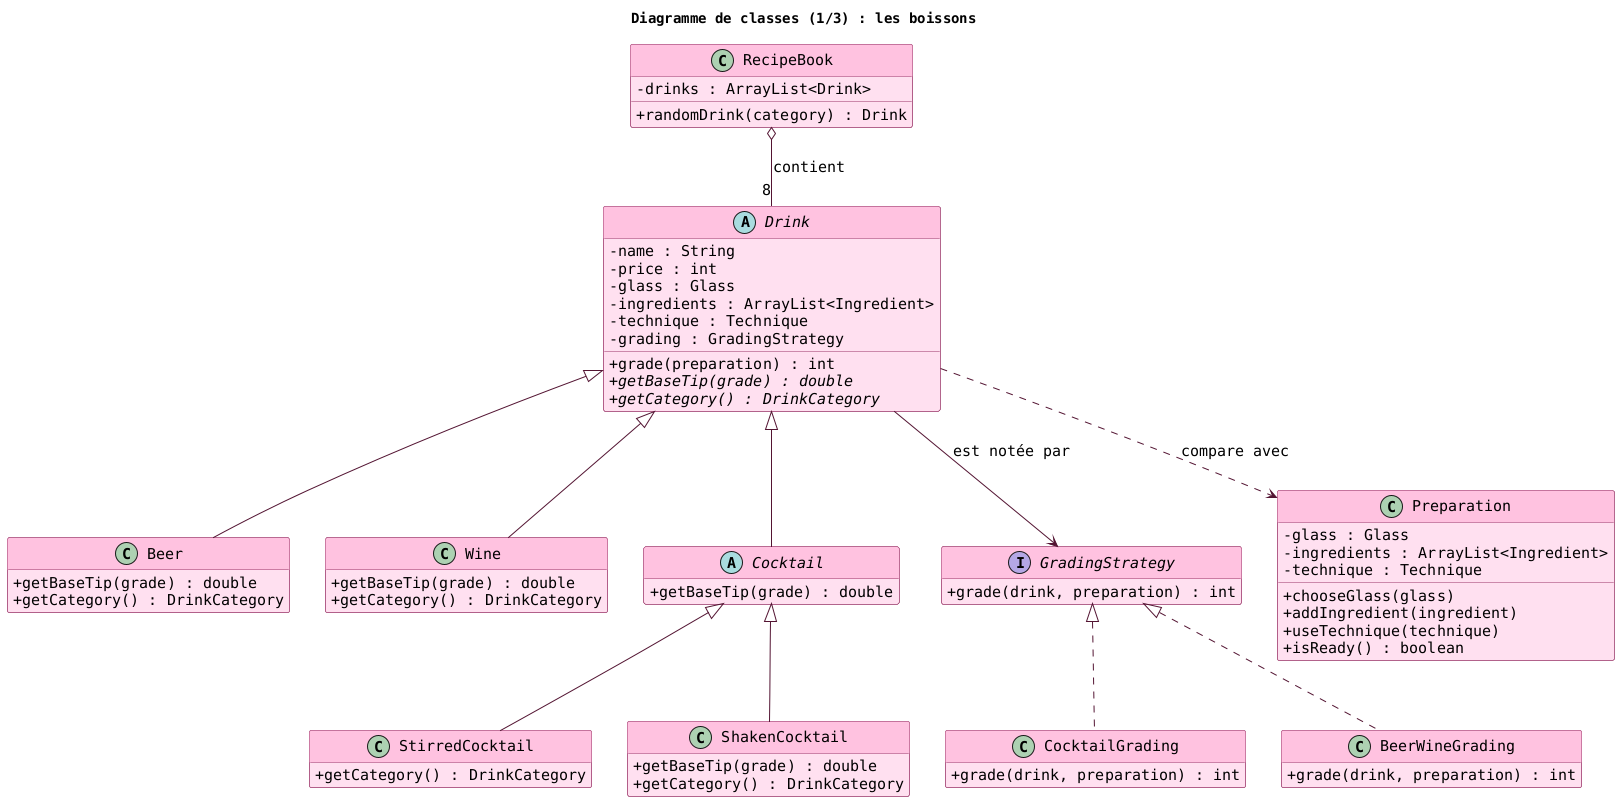

The diagram above was rendered by PlantUML. Its source (embedded in the PNG):
@startuml
title Diagramme de classes (1/3) : les boissons
skinparam shadowing false
skinparam defaultFontName Monospaced
skinparam defaultFontSize 15
skinparam classAttributeIconSize 0
skinparam class {
  BackgroundColor #FFE0F0
  BorderColor #993366
  ArrowColor #531432
  HeaderBackgroundColor #FFC2E0
}
hide empty members

abstract class Drink {
  - name : String
  - price : int
  - glass : Glass
  - ingredients : ArrayList<Ingredient>
  - technique : Technique
  - grading : GradingStrategy
  + grade(preparation) : int
  + {abstract} getBaseTip(grade) : double
  + {abstract} getCategory() : DrinkCategory
}

class Beer {
  + getBaseTip(grade) : double
  + getCategory() : DrinkCategory
}
class Wine {
  + getBaseTip(grade) : double
  + getCategory() : DrinkCategory
}

abstract class Cocktail {
  + getBaseTip(grade) : double
}
class StirredCocktail {
  + getCategory() : DrinkCategory
}
class ShakenCocktail {
  + getBaseTip(grade) : double
  + getCategory() : DrinkCategory
}

interface GradingStrategy {
  + grade(drink, preparation) : int
}
class CocktailGrading {
  + grade(drink, preparation) : int
}
class BeerWineGrading {
  + grade(drink, preparation) : int
}

class Preparation {
  - glass : Glass
  - ingredients : ArrayList<Ingredient>
  - technique : Technique
  + chooseGlass(glass)
  + addIngredient(ingredient)
  + useTechnique(technique)
  + isReady() : boolean
}

class RecipeBook {
  - drinks : ArrayList<Drink>
  + randomDrink(category) : Drink
}

Drink <|-- Beer
Drink <|-- Wine
Drink <|-- Cocktail
Cocktail <|-- StirredCocktail
Cocktail <|-- ShakenCocktail

GradingStrategy <|.. CocktailGrading
GradingStrategy <|.. BeerWineGrading
Drink --> GradingStrategy : est notée par
RecipeBook o-- "8" Drink : contient
Drink ..> Preparation : compare avec
@enduml